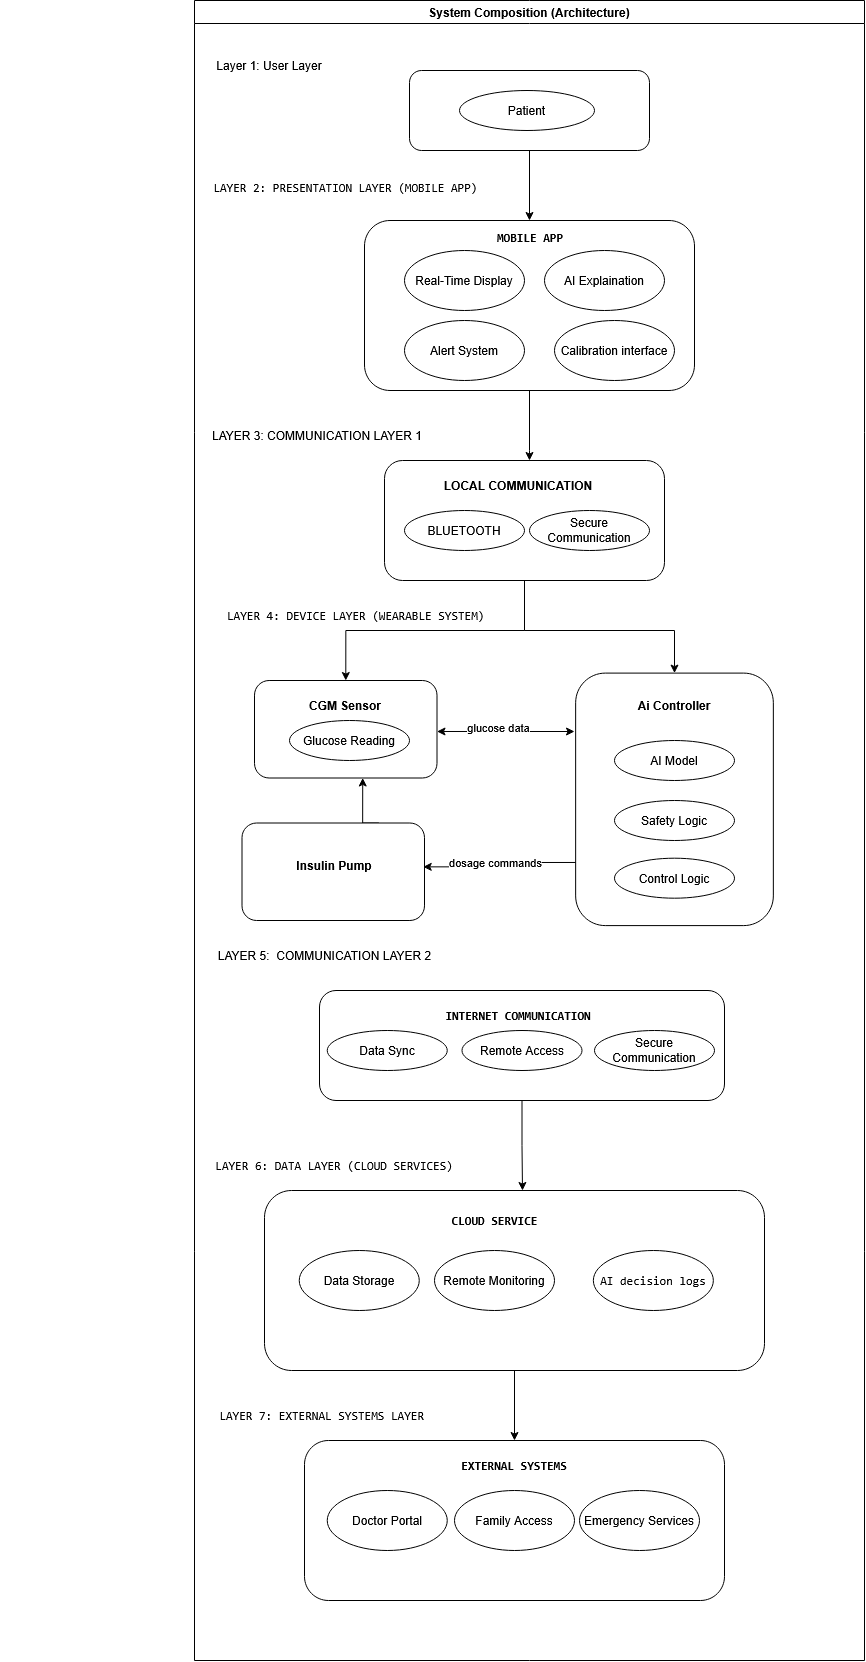

The diagram above was exported from draw.io. Its source (the exported page's mxGraphModel, read from the mxfile embedded in the PNG):
<mxGraphModel dx="2160" dy="755" grid="1" gridSize="10" guides="1" tooltips="1" connect="1" arrows="1" fold="1" page="1" pageScale="1" pageWidth="850" pageHeight="1100" math="0" shadow="0">
  <root>
    <mxCell id="0" />
    <mxCell id="1" parent="0" />
    <mxCell id="aDGojwoBxdf3ILBZtMFP-1" parent="1" style="swimlane;whiteSpace=wrap;html=1;" value="System Composition (Architecture)" vertex="1">
      <mxGeometry height="1660" width="670" x="-40" y="200" as="geometry" />
    </mxCell>
    <mxCell id="aDGojwoBxdf3ILBZtMFP-6" edge="1" parent="aDGojwoBxdf3ILBZtMFP-1" source="aDGojwoBxdf3ILBZtMFP-2" style="edgeStyle=orthogonalEdgeStyle;rounded=0;orthogonalLoop=1;jettySize=auto;html=1;" target="aDGojwoBxdf3ILBZtMFP-5" value="">
      <mxGeometry relative="1" as="geometry" />
    </mxCell>
    <mxCell id="aDGojwoBxdf3ILBZtMFP-2" parent="aDGojwoBxdf3ILBZtMFP-1" style="rounded=1;whiteSpace=wrap;html=1;" value="" vertex="1">
      <mxGeometry height="80" width="240" x="215" y="70" as="geometry" />
    </mxCell>
    <mxCell id="aDGojwoBxdf3ILBZtMFP-3" parent="aDGojwoBxdf3ILBZtMFP-1" style="ellipse;whiteSpace=wrap;html=1;" value="Patient" vertex="1">
      <mxGeometry height="40" width="135" x="265" y="90" as="geometry" />
    </mxCell>
    <mxCell id="aDGojwoBxdf3ILBZtMFP-4" parent="aDGojwoBxdf3ILBZtMFP-1" style="text;html=1;whiteSpace=wrap;strokeColor=none;fillColor=none;align=center;verticalAlign=middle;rounded=0;" value="Layer 1: User Layer" vertex="1">
      <mxGeometry height="30" width="130" x="10" y="50" as="geometry" />
    </mxCell>
    <mxCell id="JGV4m_SWteJYH28eg9lw-18" edge="1" parent="aDGojwoBxdf3ILBZtMFP-1" source="aDGojwoBxdf3ILBZtMFP-5" style="edgeStyle=orthogonalEdgeStyle;rounded=0;orthogonalLoop=1;jettySize=auto;html=1;" target="JGV4m_SWteJYH28eg9lw-17" value="">
      <mxGeometry relative="1" as="geometry">
        <Array as="points">
          <mxPoint x="335" y="450" />
          <mxPoint x="335" y="450" />
        </Array>
      </mxGeometry>
    </mxCell>
    <mxCell id="aDGojwoBxdf3ILBZtMFP-5" parent="aDGojwoBxdf3ILBZtMFP-1" style="whiteSpace=wrap;html=1;rounded=1;" value="" vertex="1">
      <mxGeometry height="170" width="330" x="170" y="220" as="geometry" />
    </mxCell>
    <mxCell id="aDGojwoBxdf3ILBZtMFP-7" parent="aDGojwoBxdf3ILBZtMFP-1" style="text;html=1;whiteSpace=wrap;strokeColor=none;fillColor=none;align=center;verticalAlign=middle;rounded=0;" value="&#10;&lt;pre&gt;LAYER 2: PRESENTATION LAYER (MOBILE APP)  &lt;/pre&gt;&#10;&#10;" vertex="1">
      <mxGeometry height="30" width="60" x="127.5" y="180" as="geometry" />
    </mxCell>
    <mxCell id="aDGojwoBxdf3ILBZtMFP-8" parent="aDGojwoBxdf3ILBZtMFP-1" style="ellipse;whiteSpace=wrap;html=1;" value="Real-Time Display" vertex="1">
      <mxGeometry height="60" width="120" x="210" y="250" as="geometry" />
    </mxCell>
    <mxCell id="aDGojwoBxdf3ILBZtMFP-11" parent="aDGojwoBxdf3ILBZtMFP-1" style="ellipse;whiteSpace=wrap;html=1;" value="Alert System" vertex="1">
      <mxGeometry height="60" width="120" x="210" y="320" as="geometry" />
    </mxCell>
    <mxCell id="aDGojwoBxdf3ILBZtMFP-10" parent="aDGojwoBxdf3ILBZtMFP-1" style="ellipse;whiteSpace=wrap;html=1;" value="&lt;div data-subtree=&quot;aimfl,mfl&quot; style=&quot;display: contents&quot; data-processed=&quot;true&quot;&gt;&lt;/div&gt;&lt;span class=&quot;Yjhzub&quot; data-processed=&quot;true&quot;&gt;Calibration interface&lt;/span&gt;" vertex="1">
      <mxGeometry height="60" width="120" x="360" y="320" as="geometry" />
    </mxCell>
    <mxCell id="aDGojwoBxdf3ILBZtMFP-9" parent="aDGojwoBxdf3ILBZtMFP-1" style="ellipse;whiteSpace=wrap;html=1;" value="AI Explaination" vertex="1">
      <mxGeometry height="60" width="120" x="350" y="250" as="geometry" />
    </mxCell>
    <mxCell id="aDGojwoBxdf3ILBZtMFP-13" parent="aDGojwoBxdf3ILBZtMFP-1" style="text;html=1;whiteSpace=wrap;strokeColor=none;fillColor=none;align=center;verticalAlign=middle;rounded=0;" value="&lt;br&gt;&lt;pre&gt;LAYER 4: DEVICE LAYER (WEARABLE SYSTEM) &lt;/pre&gt;&lt;div&gt;&lt;br/&gt;&lt;/div&gt;" vertex="1">
      <mxGeometry height="30" width="60" x="134.75" y="600" as="geometry" />
    </mxCell>
    <mxCell id="aDGojwoBxdf3ILBZtMFP-18" parent="aDGojwoBxdf3ILBZtMFP-1" style="rounded=1;whiteSpace=wrap;html=1;rotation=-90;" value="" vertex="1">
      <mxGeometry height="182.5" width="97.5" x="102.5" y="637.5" as="geometry" />
    </mxCell>
    <mxCell id="aDGojwoBxdf3ILBZtMFP-32" edge="1" parent="aDGojwoBxdf3ILBZtMFP-1" source="aDGojwoBxdf3ILBZtMFP-17" style="edgeStyle=orthogonalEdgeStyle;rounded=0;orthogonalLoop=1;jettySize=auto;html=1;exitX=1;exitY=0.75;exitDx=0;exitDy=0;entryX=0;entryY=0.593;entryDx=0;entryDy=0;entryPerimeter=0;" target="aDGojwoBxdf3ILBZtMFP-18">
      <mxGeometry relative="1" as="geometry">
        <Array as="points">
          <mxPoint x="168" y="823" />
        </Array>
        <mxPoint x="195.79999999999995" y="660" as="targetPoint" />
      </mxGeometry>
    </mxCell>
    <mxCell id="aDGojwoBxdf3ILBZtMFP-17" parent="aDGojwoBxdf3ILBZtMFP-1" style="rounded=1;whiteSpace=wrap;html=1;rotation=-90;" value="" vertex="1">
      <mxGeometry height="182.5" width="97.5" x="90" y="780" as="geometry" />
    </mxCell>
    <mxCell id="aDGojwoBxdf3ILBZtMFP-16" parent="aDGojwoBxdf3ILBZtMFP-1" style="rounded=1;whiteSpace=wrap;html=1;rotation=-90;" value="" vertex="1">
      <mxGeometry height="197.7" width="252.5" x="353.75" y="700" as="geometry" />
    </mxCell>
    <mxCell id="aDGojwoBxdf3ILBZtMFP-20" parent="aDGojwoBxdf3ILBZtMFP-1" style="text;html=1;whiteSpace=wrap;strokeColor=none;fillColor=none;align=center;verticalAlign=middle;rounded=0;" value="&lt;b&gt;&lt;br&gt;&lt;/b&gt;&lt;pre&gt;&lt;b&gt;MOBILE APP&lt;/b&gt;&lt;/pre&gt;&lt;b&gt;&lt;br&gt;&lt;br&gt;&lt;/b&gt;" vertex="1">
      <mxGeometry height="30" width="60" x="305.5" y="230" as="geometry" />
    </mxCell>
    <mxCell id="aDGojwoBxdf3ILBZtMFP-21" parent="aDGojwoBxdf3ILBZtMFP-1" style="text;html=1;whiteSpace=wrap;strokeColor=none;fillColor=none;align=center;verticalAlign=middle;rounded=0;" value="&lt;b&gt;CGM Sensor&lt;/b&gt;" vertex="1">
      <mxGeometry height="30" width="92" x="104.75" y="690" as="geometry" />
    </mxCell>
    <mxCell id="aDGojwoBxdf3ILBZtMFP-22" parent="aDGojwoBxdf3ILBZtMFP-1" style="text;html=1;whiteSpace=wrap;strokeColor=none;fillColor=none;align=center;verticalAlign=middle;rounded=0;" value="&lt;b&gt;Insulin Pump&lt;/b&gt;" vertex="1">
      <mxGeometry height="30" width="100" x="90" y="850" as="geometry" />
    </mxCell>
    <mxCell id="aDGojwoBxdf3ILBZtMFP-23" parent="aDGojwoBxdf3ILBZtMFP-1" style="text;html=1;whiteSpace=wrap;strokeColor=none;fillColor=none;align=center;verticalAlign=middle;rounded=0;" value="&lt;b&gt;Ai Controller&lt;/b&gt;" vertex="1">
      <mxGeometry height="30" width="77.5" x="441.25" y="690" as="geometry" />
    </mxCell>
    <mxCell id="aDGojwoBxdf3ILBZtMFP-24" parent="aDGojwoBxdf3ILBZtMFP-1" style="ellipse;whiteSpace=wrap;html=1;" value="AI Model" vertex="1">
      <mxGeometry height="40" width="120" x="420" y="740" as="geometry" />
    </mxCell>
    <mxCell id="aDGojwoBxdf3ILBZtMFP-25" parent="aDGojwoBxdf3ILBZtMFP-1" style="ellipse;whiteSpace=wrap;html=1;" value="Safety Logic" vertex="1">
      <mxGeometry height="40" width="120" x="420" y="800" as="geometry" />
    </mxCell>
    <mxCell id="aDGojwoBxdf3ILBZtMFP-26" parent="aDGojwoBxdf3ILBZtMFP-1" style="ellipse;whiteSpace=wrap;html=1;" value="Control Logic" vertex="1">
      <mxGeometry height="40" width="120" x="420" y="857.7" as="geometry" />
    </mxCell>
    <mxCell id="aDGojwoBxdf3ILBZtMFP-31" edge="1" parent="aDGojwoBxdf3ILBZtMFP-1" source="aDGojwoBxdf3ILBZtMFP-18" style="endArrow=classic;startArrow=classic;html=1;rounded=0;exitX=0.477;exitY=1;exitDx=0;exitDy=0;exitPerimeter=0;" value="">
      <mxGeometry height="50" relative="1" width="50" as="geometry">
        <mxPoint x="273" y="611" as="sourcePoint" />
        <mxPoint x="380" y="731" as="targetPoint" />
      </mxGeometry>
    </mxCell>
    <mxCell id="JGV4m_SWteJYH28eg9lw-1" connectable="0" parent="aDGojwoBxdf3ILBZtMFP-31" style="edgeLabel;html=1;align=center;verticalAlign=middle;resizable=0;points=[];" value="Text" vertex="1">
      <mxGeometry relative="1" x="-0.1394" y="-3" as="geometry">
        <mxPoint x="1" as="offset" />
      </mxGeometry>
    </mxCell>
    <mxCell id="JGV4m_SWteJYH28eg9lw-2" connectable="0" parent="aDGojwoBxdf3ILBZtMFP-31" style="edgeLabel;html=1;align=center;verticalAlign=middle;resizable=0;points=[];" value="&#10;glucose data&#10;&#10;" vertex="1">
      <mxGeometry relative="1" x="-0.1151" y="-2" as="geometry">
        <mxPoint x="-1" as="offset" />
      </mxGeometry>
    </mxCell>
    <mxCell id="aDGojwoBxdf3ILBZtMFP-35" edge="1" parent="aDGojwoBxdf3ILBZtMFP-1" source="aDGojwoBxdf3ILBZtMFP-16" style="edgeStyle=orthogonalEdgeStyle;rounded=0;orthogonalLoop=1;jettySize=auto;html=1;exitX=0.25;exitY=0;exitDx=0;exitDy=0;entryX=0.55;entryY=0.993;entryDx=0;entryDy=0;entryPerimeter=0;" target="aDGojwoBxdf3ILBZtMFP-17">
      <mxGeometry relative="1" as="geometry" />
    </mxCell>
    <mxCell id="JGV4m_SWteJYH28eg9lw-3" connectable="0" parent="aDGojwoBxdf3ILBZtMFP-35" style="edgeLabel;html=1;align=center;verticalAlign=middle;resizable=0;points=[];" value="&#10;dosage commands&#10;&#10;" vertex="1">
      <mxGeometry relative="1" x="0.0921" y="2" as="geometry">
        <mxPoint as="offset" />
      </mxGeometry>
    </mxCell>
    <mxCell id="aDGojwoBxdf3ILBZtMFP-46" edge="1" parent="aDGojwoBxdf3ILBZtMFP-1" source="aDGojwoBxdf3ILBZtMFP-36" style="edgeStyle=orthogonalEdgeStyle;rounded=0;orthogonalLoop=1;jettySize=auto;html=1;" target="aDGojwoBxdf3ILBZtMFP-45" value="">
      <mxGeometry relative="1" as="geometry" />
    </mxCell>
    <mxCell id="aDGojwoBxdf3ILBZtMFP-36" parent="aDGojwoBxdf3ILBZtMFP-1" style="rounded=1;whiteSpace=wrap;html=1;" value="" vertex="1">
      <mxGeometry height="180" width="500" x="70" y="1190" as="geometry" />
    </mxCell>
    <mxCell id="aDGojwoBxdf3ILBZtMFP-37" parent="aDGojwoBxdf3ILBZtMFP-1" style="text;html=1;whiteSpace=wrap;strokeColor=none;fillColor=none;align=center;verticalAlign=middle;rounded=0;" value="&lt;pre&gt;LAYER 6: DATA LAYER (CLOUD SERVICES)   &lt;/pre&gt;" vertex="1">
      <mxGeometry height="30" width="60" x="120" y="1150" as="geometry" />
    </mxCell>
    <mxCell id="aDGojwoBxdf3ILBZtMFP-40" parent="aDGojwoBxdf3ILBZtMFP-1" style="ellipse;whiteSpace=wrap;html=1;" value="Remote Monitoring" vertex="1">
      <mxGeometry height="60" width="120" x="240" y="1250" as="geometry" />
    </mxCell>
    <mxCell id="aDGojwoBxdf3ILBZtMFP-38" parent="aDGojwoBxdf3ILBZtMFP-1" style="ellipse;whiteSpace=wrap;html=1;" value="Data Storage" vertex="1">
      <mxGeometry height="60" width="120" x="104.75" y="1250" as="geometry" />
    </mxCell>
    <mxCell id="aDGojwoBxdf3ILBZtMFP-39" parent="aDGojwoBxdf3ILBZtMFP-1" style="ellipse;whiteSpace=wrap;html=1;" value="&lt;pre&gt;AI decision logs&lt;/pre&gt;" vertex="1">
      <mxGeometry height="60" width="120" x="398.85" y="1250" as="geometry" />
    </mxCell>
    <mxCell id="aDGojwoBxdf3ILBZtMFP-41" parent="aDGojwoBxdf3ILBZtMFP-1" style="text;html=1;whiteSpace=wrap;strokeColor=none;fillColor=none;align=center;verticalAlign=middle;rounded=0;" value="&lt;pre&gt;&lt;b&gt;CLOUD SERVICE&lt;/b&gt;&lt;/pre&gt;" vertex="1">
      <mxGeometry height="40" width="95" x="252.75000000000003" y="1200" as="geometry" />
    </mxCell>
    <mxCell id="aDGojwoBxdf3ILBZtMFP-43" parent="aDGojwoBxdf3ILBZtMFP-1" style="ellipse;whiteSpace=wrap;html=1;" value="Glucose Reading" vertex="1">
      <mxGeometry height="40" width="120" x="95" y="720" as="geometry" />
    </mxCell>
    <mxCell id="aDGojwoBxdf3ILBZtMFP-44" parent="aDGojwoBxdf3ILBZtMFP-1" style="text;html=1;whiteSpace=wrap;strokeColor=none;fillColor=none;align=center;verticalAlign=middle;rounded=0;" value="&lt;pre&gt;LAYER 7: EXTERNAL SYSTEMS LAYER &lt;/pre&gt;" vertex="1">
      <mxGeometry height="30" width="60" x="101.25" y="1400" as="geometry" />
    </mxCell>
    <mxCell id="aDGojwoBxdf3ILBZtMFP-45" parent="aDGojwoBxdf3ILBZtMFP-1" style="whiteSpace=wrap;html=1;rounded=1;" value="" vertex="1">
      <mxGeometry height="160" width="420" x="110" y="1440" as="geometry" />
    </mxCell>
    <mxCell id="aDGojwoBxdf3ILBZtMFP-49" parent="aDGojwoBxdf3ILBZtMFP-1" style="ellipse;whiteSpace=wrap;html=1;" value="Emergency Services" vertex="1">
      <mxGeometry height="60" width="120" x="385" y="1490" as="geometry" />
    </mxCell>
    <mxCell id="aDGojwoBxdf3ILBZtMFP-48" parent="aDGojwoBxdf3ILBZtMFP-1" style="ellipse;whiteSpace=wrap;html=1;" value="Family Access" vertex="1">
      <mxGeometry height="60" width="120" x="260" y="1490" as="geometry" />
    </mxCell>
    <mxCell id="aDGojwoBxdf3ILBZtMFP-47" parent="aDGojwoBxdf3ILBZtMFP-1" style="ellipse;whiteSpace=wrap;html=1;" value="Doctor Portal" vertex="1">
      <mxGeometry height="60" width="120" x="132.75" y="1490" as="geometry" />
    </mxCell>
    <mxCell id="JGV4m_SWteJYH28eg9lw-4" parent="aDGojwoBxdf3ILBZtMFP-1" style="text;html=1;whiteSpace=wrap;strokeColor=none;fillColor=none;align=center;verticalAlign=middle;rounded=0;" value="LAYER 5:&amp;nbsp; COMMUNICATION LAYER 2" vertex="1">
      <mxGeometry height="30" width="219" x="21" y="940" as="geometry" />
    </mxCell>
    <mxCell id="JGV4m_SWteJYH28eg9lw-5" parent="aDGojwoBxdf3ILBZtMFP-1" style="rounded=1;whiteSpace=wrap;html=1;" value="" vertex="1">
      <mxGeometry height="110" width="405" x="125" y="990" as="geometry" />
    </mxCell>
    <mxCell id="JGV4m_SWteJYH28eg9lw-6" edge="1" parent="aDGojwoBxdf3ILBZtMFP-1" source="JGV4m_SWteJYH28eg9lw-5" style="edgeStyle=orthogonalEdgeStyle;rounded=0;orthogonalLoop=1;jettySize=auto;html=1;exitX=0.5;exitY=1;exitDx=0;exitDy=0;">
      <mxGeometry relative="1" as="geometry">
        <mxPoint x="328" y="1190" as="targetPoint" />
      </mxGeometry>
    </mxCell>
    <mxCell id="JGV4m_SWteJYH28eg9lw-7" parent="aDGojwoBxdf3ILBZtMFP-1" style="text;html=1;whiteSpace=wrap;strokeColor=none;fillColor=none;align=center;verticalAlign=middle;rounded=0;" value="&lt;pre&gt;&lt;b&gt;INTERNET COMMUNICATION&lt;/b&gt;&lt;/pre&gt;" vertex="1">
      <mxGeometry height="30" width="60" x="293.85" y="1000" as="geometry" />
    </mxCell>
    <mxCell id="JGV4m_SWteJYH28eg9lw-8" parent="aDGojwoBxdf3ILBZtMFP-1" style="ellipse;whiteSpace=wrap;html=1;" value="Data Sync" vertex="1">
      <mxGeometry height="40" width="120" x="132.75" y="1030" as="geometry" />
    </mxCell>
    <mxCell id="JGV4m_SWteJYH28eg9lw-9" parent="aDGojwoBxdf3ILBZtMFP-1" style="ellipse;whiteSpace=wrap;html=1;" value="Secure Communication" vertex="1">
      <mxGeometry height="40" width="120" x="400" y="1030" as="geometry" />
    </mxCell>
    <mxCell id="JGV4m_SWteJYH28eg9lw-10" parent="aDGojwoBxdf3ILBZtMFP-1" style="ellipse;whiteSpace=wrap;html=1;" value="Remote Access" vertex="1">
      <mxGeometry height="40" width="120" x="267.5" y="1030" as="geometry" />
    </mxCell>
    <mxCell id="JGV4m_SWteJYH28eg9lw-13" parent="aDGojwoBxdf3ILBZtMFP-1" style="text;html=1;whiteSpace=wrap;strokeColor=none;fillColor=none;align=center;verticalAlign=middle;rounded=0;" value="LAYER 3:&amp;nbsp;COMMUNICATION LAYER 1" vertex="1">
      <mxGeometry height="30" width="636.15" x="-194.9" y="420" as="geometry" />
    </mxCell>
    <mxCell id="JGV4m_SWteJYH28eg9lw-23" edge="1" parent="aDGojwoBxdf3ILBZtMFP-1" source="JGV4m_SWteJYH28eg9lw-17" style="edgeStyle=orthogonalEdgeStyle;rounded=0;orthogonalLoop=1;jettySize=auto;html=1;exitX=0.5;exitY=1;exitDx=0;exitDy=0;entryX=1;entryY=0.5;entryDx=0;entryDy=0;" target="aDGojwoBxdf3ILBZtMFP-16">
      <mxGeometry relative="1" as="geometry">
        <Array as="points">
          <mxPoint x="330" y="630" />
          <mxPoint x="480" y="630" />
        </Array>
      </mxGeometry>
    </mxCell>
    <mxCell id="JGV4m_SWteJYH28eg9lw-24" edge="1" parent="aDGojwoBxdf3ILBZtMFP-1" source="JGV4m_SWteJYH28eg9lw-17" style="edgeStyle=orthogonalEdgeStyle;rounded=0;orthogonalLoop=1;jettySize=auto;html=1;exitX=0.5;exitY=1;exitDx=0;exitDy=0;" target="aDGojwoBxdf3ILBZtMFP-18">
      <mxGeometry relative="1" as="geometry" />
    </mxCell>
    <mxCell id="JGV4m_SWteJYH28eg9lw-17" parent="aDGojwoBxdf3ILBZtMFP-1" style="rounded=1;whiteSpace=wrap;html=1;" value="" vertex="1">
      <mxGeometry height="120" width="280" x="190" y="460" as="geometry" />
    </mxCell>
    <mxCell id="JGV4m_SWteJYH28eg9lw-20" parent="aDGojwoBxdf3ILBZtMFP-1" style="text;html=1;whiteSpace=wrap;strokeColor=none;fillColor=none;align=center;verticalAlign=middle;rounded=0;" value="&lt;b&gt;LOCAL COMMUNICATION&lt;/b&gt;" vertex="1">
      <mxGeometry height="30" width="180" x="233.85" y="470" as="geometry" />
    </mxCell>
    <mxCell id="JGV4m_SWteJYH28eg9lw-21" parent="aDGojwoBxdf3ILBZtMFP-1" style="ellipse;whiteSpace=wrap;html=1;" value="BLUETOOTH" vertex="1">
      <mxGeometry height="40" width="120" x="210" y="510" as="geometry" />
    </mxCell>
    <mxCell id="JGV4m_SWteJYH28eg9lw-22" parent="aDGojwoBxdf3ILBZtMFP-1" style="ellipse;whiteSpace=wrap;html=1;" value="Secure Communication" vertex="1">
      <mxGeometry height="40" width="120" x="335" y="510" as="geometry" />
    </mxCell>
    <mxCell id="JGV4m_SWteJYH28eg9lw-25" parent="aDGojwoBxdf3ILBZtMFP-1" style="text;html=1;whiteSpace=wrap;strokeColor=none;fillColor=none;align=center;verticalAlign=middle;rounded=0;" value="&lt;pre&gt;&lt;b&gt;EXTERNAL SYSTEMS&lt;/b&gt;&lt;/pre&gt;" vertex="1">
      <mxGeometry height="30" width="60" x="290" y="1450" as="geometry" />
    </mxCell>
  </root>
</mxGraphModel>